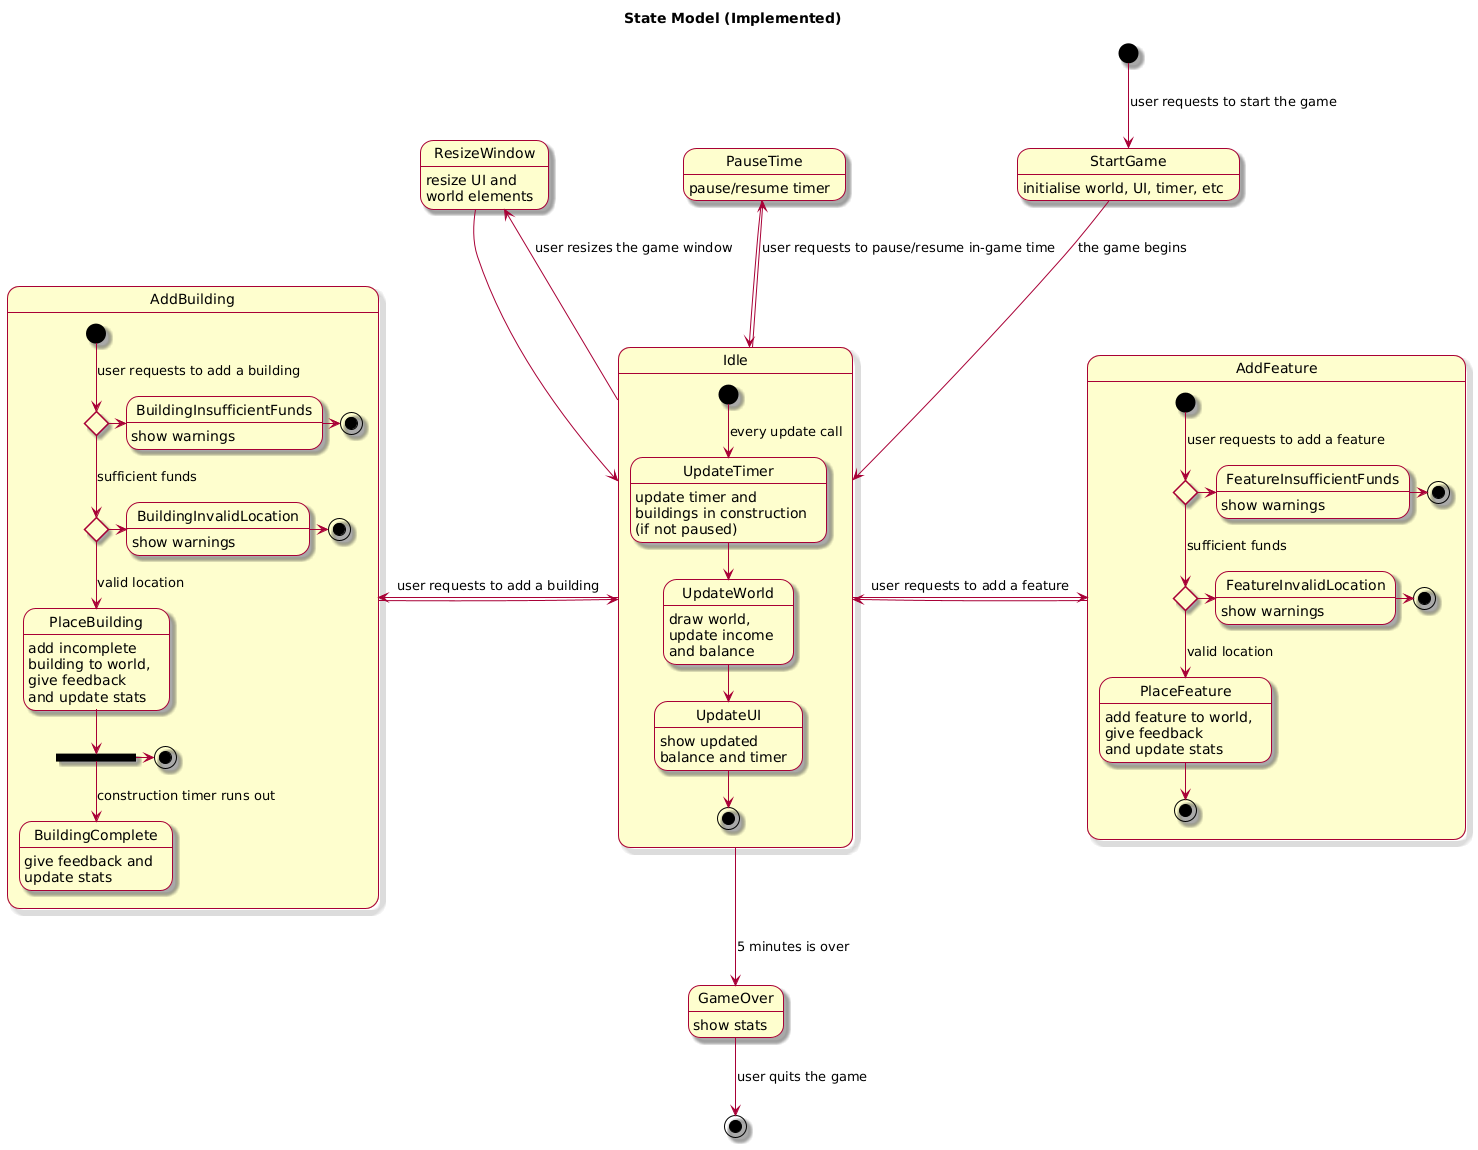

The diagram above was rendered by PlantUML. Its source (embedded in the PNG):
@startuml
skin rose
hide empty description

title State Model (Implemented)

state Idle {
  UpdateTimer: update timer and \nbuildings in construction \n(if not paused)
  UpdateWorld: draw world, \nupdate income \nand balance
  UpdateUI: show updated \nbalance and timer
  
  [*] --> UpdateTimer: every update call
  UpdateTimer --> UpdateWorld
  UpdateWorld --> UpdateUI
  UpdateUI --> [*]
}

state AddBuilding {
  State BuildingCheckFunds <<choice>>
  BuildingInsufficientFunds: show warnings
  State BuildingInsufficientFundsEnd <<end>>
  
  State BuildingCheckLocation <<choice>>
  BuildingInvalidLocation: show warnings
  State BuildingInvalidLocationEnd <<end>>
  
  PlaceBuilding: add incomplete \nbuilding to world, \ngive feedback \nand update stats
  State PlaceBuildingFork <<fork>>
  BuildingComplete: give feedback and \nupdate stats
  
  [*] --> BuildingCheckFunds: user requests to add a building
  BuildingCheckFunds -> BuildingInsufficientFunds
  BuildingInsufficientFunds -> BuildingInsufficientFundsEnd
  
  BuildingCheckFunds --> BuildingCheckLocation: sufficient funds
  BuildingCheckLocation -> BuildingInvalidLocation
  BuildingInvalidLocation -> BuildingInvalidLocationEnd
  
  BuildingCheckLocation --> PlaceBuilding: valid location
  PlaceBuilding --> PlaceBuildingFork 
  PlaceBuildingFork -> [*]
  PlaceBuildingFork --> BuildingComplete: construction timer runs out
}

state AddFeature {
  State FeatureCheckFunds <<choice>>
  FeatureInsufficientFunds: show warnings
  State FeatureInsufficientFundsEnd <<end>>
  
  State FeatureCheckLocation <<choice>>
  FeatureInvalidLocation: show warnings
  State FeatureInvalidLocationEnd <<end>>
  
  PlaceFeature: add feature to world, \ngive feedback \nand update stats
  
  [*] --> FeatureCheckFunds: user requests to add a feature
  FeatureCheckFunds -> FeatureInsufficientFunds
  FeatureInsufficientFunds -> FeatureInsufficientFundsEnd
  
  FeatureCheckFunds --> FeatureCheckLocation: sufficient funds
  FeatureCheckLocation -> FeatureInvalidLocation
  FeatureInvalidLocation -> FeatureInvalidLocationEnd
  
  FeatureCheckLocation --> PlaceFeature: valid location
  PlaceFeature --> [*]
}

state PauseTime: pause/resume timer
state ResizeWindow: resize UI and \nworld elements

[*] --> StartGame: user requests to start the game
StartGame: initialise world, UI, timer, etc
StartGame --> Idle: the game begins

Idle -l-> AddBuilding: user requests to add a building
AddBuilding -> Idle
Idle -> AddFeature: user requests to add a feature 
AddFeature -> Idle
Idle -u-> PauseTime: user requests to pause/resume in-game time 
PauseTime -> Idle
Idle -u-> ResizeWindow: user resizes the game window
ResizeWindow -> Idle

Idle --> GameOver: 5 minutes is over 
GameOver: show stats
GameOver --> [*]: user quits the game
@enduml